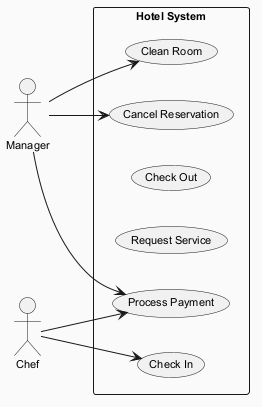

The diagram above was rendered by PlantUML. Its source (embedded in the PNG):
@startuml
skinparam backgroundColor #FAFAFA
skinparam classBackgroundColor #FFF3E0
skinparam classBorderColor #E65100
skinparam defaultFontSize 11
left to right direction
actor "Manager" as Manager
actor "Chef" as Chef
rectangle "Hotel System" {
  usecase "Check In" as UC_CheckIn
  usecase "Process Payment" as UC_ProcessPayment
  usecase "Check Out" as UC_CheckOut
  usecase "Request Service" as UC_RequestService
  usecase "Clean Room" as UC_CleanRoom
  usecase "Cancel Reservation" as UC_CancelReservation
}
Manager --> UC_CleanRoom
Manager --> UC_ProcessPayment
Manager --> UC_CancelReservation
Chef --> UC_ProcessPayment
Chef --> UC_CheckIn
@enduml